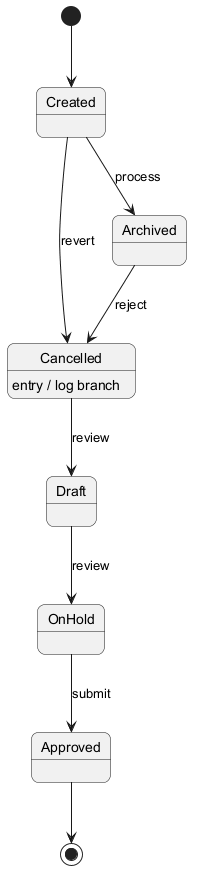

The diagram above was rendered by PlantUML. Its source (embedded in the PNG):
@startuml
skinparam backgroundColor #FFFFFF
skinparam roundCorner 15
[*] --> Created
Created --> Archived : process
Archived --> Cancelled : reject
Cancelled --> Draft : review
Cancelled : entry / log branch
Draft --> OnHold : review
OnHold --> Approved : submit
Created --> Cancelled : revert
Approved --> [*]
@enduml